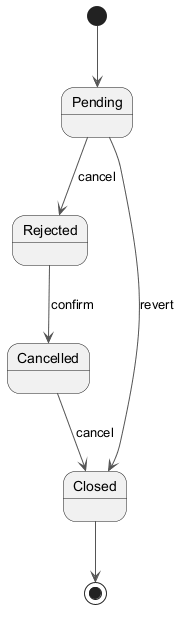

The diagram above was rendered by PlantUML. Its source (embedded in the PNG):
@startuml
skinparam backgroundColor #FFFFFF
skinparam classBackgroundColor #F1F8E9
skinparam classBorderColor #33691E
skinparam ArrowColor #555555
[*] --> Pending
Pending --> Rejected : cancel
Rejected --> Cancelled : confirm
Cancelled --> Closed : cancel
Pending --> Closed : revert
Closed --> [*]
@enduml